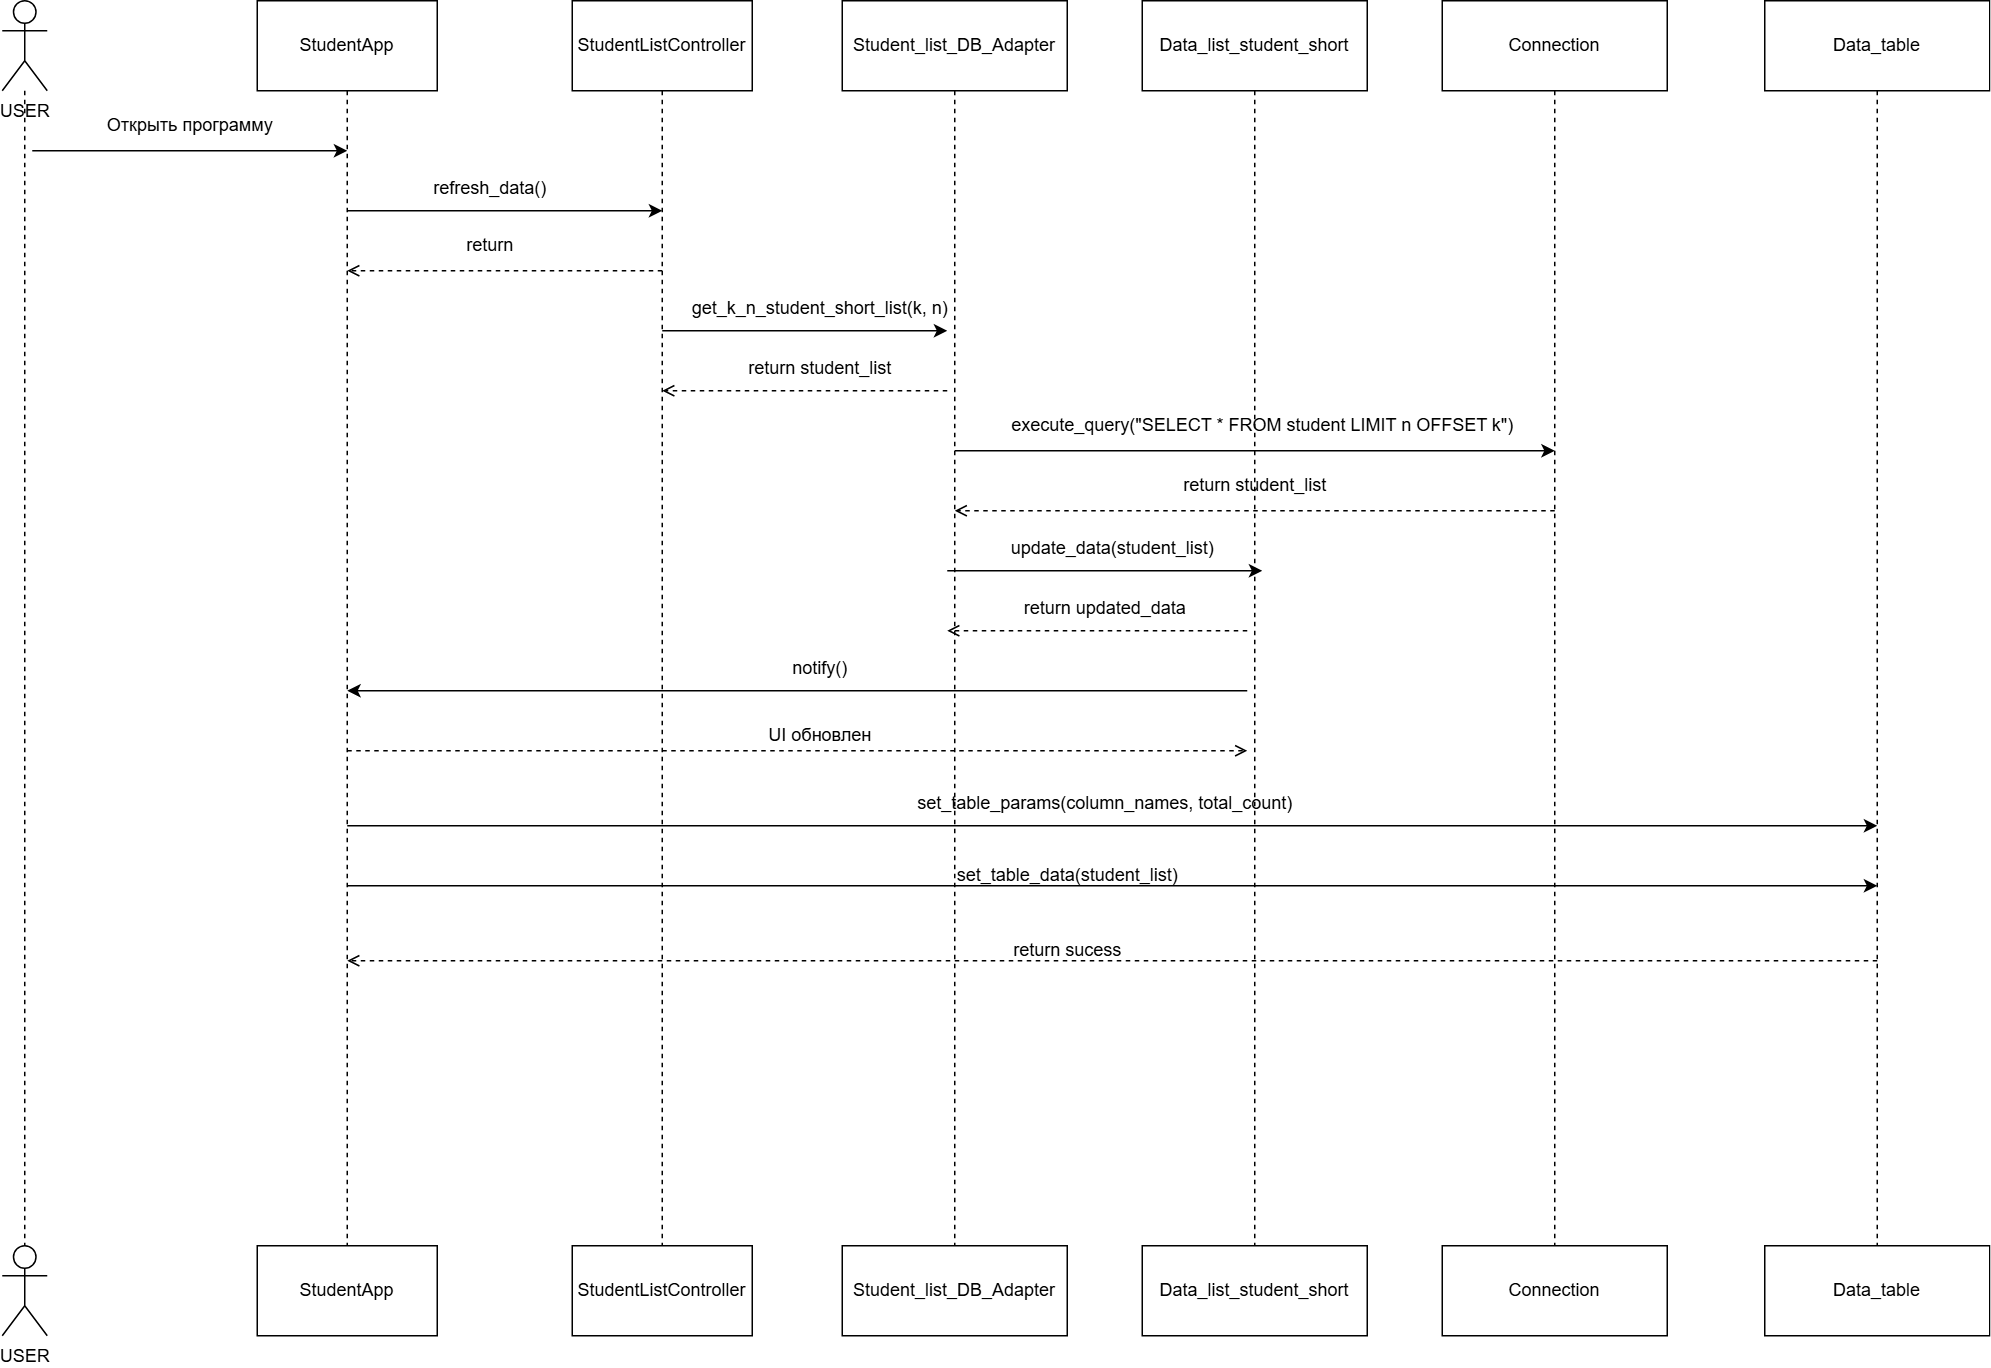

The diagram above was exported from draw.io. Its source (the exported page's mxGraphModel, read from the mxfile embedded in the PNG):
<mxGraphModel dx="1687" dy="918" grid="1" gridSize="10" guides="1" tooltips="1" connect="1" arrows="1" fold="1" page="1" pageScale="1" pageWidth="850" pageHeight="1100" math="0" shadow="0">
  <root>
    <mxCell id="0" />
    <mxCell id="1" parent="0" />
    <mxCell id="dOZHwfTf7HKfrb4nz0SC-1" value="USER" style="shape=umlActor;verticalLabelPosition=bottom;verticalAlign=top;html=1;outlineConnect=0;" vertex="1" parent="1">
      <mxGeometry x="100" y="60" width="30" height="60" as="geometry" />
    </mxCell>
    <mxCell id="dOZHwfTf7HKfrb4nz0SC-2" value="USER" style="shape=umlActor;verticalLabelPosition=bottom;verticalAlign=top;html=1;outlineConnect=0;" vertex="1" parent="1">
      <mxGeometry x="100" y="890" width="30" height="60" as="geometry" />
    </mxCell>
    <mxCell id="dOZHwfTf7HKfrb4nz0SC-7" style="edgeStyle=orthogonalEdgeStyle;rounded=0;orthogonalLoop=1;jettySize=auto;html=1;entryX=0.5;entryY=0;entryDx=0;entryDy=0;entryPerimeter=0;endArrow=none;endFill=0;dashed=1;" edge="1" parent="1" source="dOZHwfTf7HKfrb4nz0SC-1" target="dOZHwfTf7HKfrb4nz0SC-2">
      <mxGeometry relative="1" as="geometry" />
    </mxCell>
    <mxCell id="dOZHwfTf7HKfrb4nz0SC-19" style="edgeStyle=orthogonalEdgeStyle;rounded=0;orthogonalLoop=1;jettySize=auto;html=1;entryX=0.5;entryY=0;entryDx=0;entryDy=0;dashed=1;endArrow=none;endFill=0;" edge="1" parent="1" source="dOZHwfTf7HKfrb4nz0SC-9" target="dOZHwfTf7HKfrb4nz0SC-14">
      <mxGeometry relative="1" as="geometry" />
    </mxCell>
    <mxCell id="dOZHwfTf7HKfrb4nz0SC-9" value="StudentApp" style="rounded=0;whiteSpace=wrap;html=1;" vertex="1" parent="1">
      <mxGeometry x="270" y="60" width="120" height="60" as="geometry" />
    </mxCell>
    <mxCell id="dOZHwfTf7HKfrb4nz0SC-20" style="edgeStyle=orthogonalEdgeStyle;rounded=0;orthogonalLoop=1;jettySize=auto;html=1;entryX=0.5;entryY=0;entryDx=0;entryDy=0;endArrow=none;endFill=0;dashed=1;" edge="1" parent="1" source="dOZHwfTf7HKfrb4nz0SC-10" target="dOZHwfTf7HKfrb4nz0SC-15">
      <mxGeometry relative="1" as="geometry" />
    </mxCell>
    <mxCell id="dOZHwfTf7HKfrb4nz0SC-10" value="StudentListController" style="rounded=0;whiteSpace=wrap;html=1;" vertex="1" parent="1">
      <mxGeometry x="480" y="60" width="120" height="60" as="geometry" />
    </mxCell>
    <mxCell id="dOZHwfTf7HKfrb4nz0SC-21" style="edgeStyle=orthogonalEdgeStyle;rounded=0;orthogonalLoop=1;jettySize=auto;html=1;endArrow=none;endFill=0;dashed=1;" edge="1" parent="1" source="dOZHwfTf7HKfrb4nz0SC-11" target="dOZHwfTf7HKfrb4nz0SC-16">
      <mxGeometry relative="1" as="geometry" />
    </mxCell>
    <mxCell id="dOZHwfTf7HKfrb4nz0SC-11" value="Student_list_DB_Adapter" style="rounded=0;whiteSpace=wrap;html=1;" vertex="1" parent="1">
      <mxGeometry x="660" y="60" width="150" height="60" as="geometry" />
    </mxCell>
    <mxCell id="dOZHwfTf7HKfrb4nz0SC-22" style="edgeStyle=orthogonalEdgeStyle;rounded=0;orthogonalLoop=1;jettySize=auto;html=1;entryX=0.5;entryY=0;entryDx=0;entryDy=0;endArrow=none;endFill=0;dashed=1;" edge="1" parent="1" source="dOZHwfTf7HKfrb4nz0SC-12" target="dOZHwfTf7HKfrb4nz0SC-17">
      <mxGeometry relative="1" as="geometry" />
    </mxCell>
    <mxCell id="dOZHwfTf7HKfrb4nz0SC-12" value="Data_list_student_short" style="rounded=0;whiteSpace=wrap;html=1;" vertex="1" parent="1">
      <mxGeometry x="860" y="60" width="150" height="60" as="geometry" />
    </mxCell>
    <mxCell id="dOZHwfTf7HKfrb4nz0SC-23" style="edgeStyle=orthogonalEdgeStyle;rounded=0;orthogonalLoop=1;jettySize=auto;html=1;endArrow=none;endFill=0;dashed=1;" edge="1" parent="1" source="dOZHwfTf7HKfrb4nz0SC-13" target="dOZHwfTf7HKfrb4nz0SC-18">
      <mxGeometry relative="1" as="geometry" />
    </mxCell>
    <mxCell id="dOZHwfTf7HKfrb4nz0SC-13" value="Connection" style="rounded=0;whiteSpace=wrap;html=1;" vertex="1" parent="1">
      <mxGeometry x="1060" y="60" width="150" height="60" as="geometry" />
    </mxCell>
    <mxCell id="dOZHwfTf7HKfrb4nz0SC-14" value="StudentApp" style="rounded=0;whiteSpace=wrap;html=1;" vertex="1" parent="1">
      <mxGeometry x="270" y="890" width="120" height="60" as="geometry" />
    </mxCell>
    <mxCell id="dOZHwfTf7HKfrb4nz0SC-15" value="StudentListController" style="rounded=0;whiteSpace=wrap;html=1;" vertex="1" parent="1">
      <mxGeometry x="480" y="890" width="120" height="60" as="geometry" />
    </mxCell>
    <mxCell id="dOZHwfTf7HKfrb4nz0SC-16" value="Student_list_DB_Adapter" style="rounded=0;whiteSpace=wrap;html=1;" vertex="1" parent="1">
      <mxGeometry x="660" y="890" width="150" height="60" as="geometry" />
    </mxCell>
    <mxCell id="dOZHwfTf7HKfrb4nz0SC-17" value="Data_list_student_short" style="rounded=0;whiteSpace=wrap;html=1;" vertex="1" parent="1">
      <mxGeometry x="860" y="890" width="150" height="60" as="geometry" />
    </mxCell>
    <mxCell id="dOZHwfTf7HKfrb4nz0SC-18" value="Connection" style="rounded=0;whiteSpace=wrap;html=1;" vertex="1" parent="1">
      <mxGeometry x="1060" y="890" width="150" height="60" as="geometry" />
    </mxCell>
    <mxCell id="dOZHwfTf7HKfrb4nz0SC-24" value="" style="endArrow=classic;html=1;rounded=0;" edge="1" parent="1">
      <mxGeometry width="50" height="50" relative="1" as="geometry">
        <mxPoint x="120" y="160" as="sourcePoint" />
        <mxPoint x="330" y="160" as="targetPoint" />
      </mxGeometry>
    </mxCell>
    <mxCell id="dOZHwfTf7HKfrb4nz0SC-25" value="Открыть программу" style="text;html=1;align=center;verticalAlign=middle;resizable=0;points=[];autosize=1;strokeColor=none;fillColor=none;" vertex="1" parent="1">
      <mxGeometry x="160" y="128" width="130" height="30" as="geometry" />
    </mxCell>
    <mxCell id="dOZHwfTf7HKfrb4nz0SC-26" value="" style="endArrow=classic;html=1;rounded=0;" edge="1" parent="1">
      <mxGeometry width="50" height="50" relative="1" as="geometry">
        <mxPoint x="330" y="200" as="sourcePoint" />
        <mxPoint x="540" y="200" as="targetPoint" />
      </mxGeometry>
    </mxCell>
    <mxCell id="dOZHwfTf7HKfrb4nz0SC-27" value="refresh_data()" style="text;html=1;align=center;verticalAlign=middle;resizable=0;points=[];autosize=1;strokeColor=none;fillColor=none;" vertex="1" parent="1">
      <mxGeometry x="375" y="170" width="100" height="30" as="geometry" />
    </mxCell>
    <mxCell id="dOZHwfTf7HKfrb4nz0SC-28" value="" style="endArrow=open;html=1;rounded=0;endFill=0;dashed=1;" edge="1" parent="1">
      <mxGeometry width="50" height="50" relative="1" as="geometry">
        <mxPoint x="540" y="240" as="sourcePoint" />
        <mxPoint x="330" y="240" as="targetPoint" />
      </mxGeometry>
    </mxCell>
    <mxCell id="dOZHwfTf7HKfrb4nz0SC-29" value="return" style="text;html=1;align=center;verticalAlign=middle;resizable=0;points=[];autosize=1;strokeColor=none;fillColor=none;" vertex="1" parent="1">
      <mxGeometry x="400" y="208" width="50" height="30" as="geometry" />
    </mxCell>
    <mxCell id="dOZHwfTf7HKfrb4nz0SC-30" value="" style="endArrow=classic;html=1;rounded=0;" edge="1" parent="1">
      <mxGeometry width="50" height="50" relative="1" as="geometry">
        <mxPoint x="540" y="280" as="sourcePoint" />
        <mxPoint x="730" y="280" as="targetPoint" />
      </mxGeometry>
    </mxCell>
    <mxCell id="dOZHwfTf7HKfrb4nz0SC-31" value="get_k_n_student_short_list(k, n)" style="text;html=1;align=center;verticalAlign=middle;resizable=0;points=[];autosize=1;strokeColor=none;fillColor=none;" vertex="1" parent="1">
      <mxGeometry x="550" y="250" width="190" height="30" as="geometry" />
    </mxCell>
    <mxCell id="dOZHwfTf7HKfrb4nz0SC-32" value="" style="endArrow=open;html=1;rounded=0;endFill=0;dashed=1;" edge="1" parent="1">
      <mxGeometry width="50" height="50" relative="1" as="geometry">
        <mxPoint x="730" y="320" as="sourcePoint" />
        <mxPoint x="540" y="320" as="targetPoint" />
      </mxGeometry>
    </mxCell>
    <mxCell id="dOZHwfTf7HKfrb4nz0SC-33" value="return student_list" style="text;html=1;align=center;verticalAlign=middle;resizable=0;points=[];autosize=1;strokeColor=none;fillColor=none;" vertex="1" parent="1">
      <mxGeometry x="585" y="290" width="120" height="30" as="geometry" />
    </mxCell>
    <mxCell id="dOZHwfTf7HKfrb4nz0SC-34" value="" style="endArrow=classic;html=1;rounded=0;" edge="1" parent="1">
      <mxGeometry width="50" height="50" relative="1" as="geometry">
        <mxPoint x="735" y="360" as="sourcePoint" />
        <mxPoint x="1135" y="360" as="targetPoint" />
      </mxGeometry>
    </mxCell>
    <mxCell id="dOZHwfTf7HKfrb4nz0SC-35" value="execute_query(&quot;SELECT * FROM student LIMIT n OFFSET k&quot;)" style="text;html=1;align=center;verticalAlign=middle;resizable=0;points=[];autosize=1;strokeColor=none;fillColor=none;" vertex="1" parent="1">
      <mxGeometry x="760" y="328" width="360" height="30" as="geometry" />
    </mxCell>
    <mxCell id="dOZHwfTf7HKfrb4nz0SC-36" value="" style="endArrow=open;html=1;rounded=0;endFill=0;dashed=1;" edge="1" parent="1">
      <mxGeometry width="50" height="50" relative="1" as="geometry">
        <mxPoint x="1135" y="400" as="sourcePoint" />
        <mxPoint x="735" y="400" as="targetPoint" />
      </mxGeometry>
    </mxCell>
    <mxCell id="dOZHwfTf7HKfrb4nz0SC-37" value="return student_list" style="text;html=1;align=center;verticalAlign=middle;resizable=0;points=[];autosize=1;strokeColor=none;fillColor=none;" vertex="1" parent="1">
      <mxGeometry x="875" y="368" width="120" height="30" as="geometry" />
    </mxCell>
    <mxCell id="dOZHwfTf7HKfrb4nz0SC-38" value="" style="endArrow=classic;html=1;rounded=0;" edge="1" parent="1">
      <mxGeometry width="50" height="50" relative="1" as="geometry">
        <mxPoint x="730" y="440" as="sourcePoint" />
        <mxPoint x="940" y="440" as="targetPoint" />
      </mxGeometry>
    </mxCell>
    <mxCell id="dOZHwfTf7HKfrb4nz0SC-39" value="update_data(student_list)" style="text;html=1;align=center;verticalAlign=middle;resizable=0;points=[];autosize=1;strokeColor=none;fillColor=none;" vertex="1" parent="1">
      <mxGeometry x="760" y="410" width="160" height="30" as="geometry" />
    </mxCell>
    <mxCell id="dOZHwfTf7HKfrb4nz0SC-40" value="" style="endArrow=open;html=1;rounded=0;dashed=1;endFill=0;" edge="1" parent="1">
      <mxGeometry width="50" height="50" relative="1" as="geometry">
        <mxPoint x="930" y="480" as="sourcePoint" />
        <mxPoint x="730" y="480" as="targetPoint" />
      </mxGeometry>
    </mxCell>
    <mxCell id="dOZHwfTf7HKfrb4nz0SC-41" value="return updated_data" style="text;html=1;align=center;verticalAlign=middle;resizable=0;points=[];autosize=1;strokeColor=none;fillColor=none;" vertex="1" parent="1">
      <mxGeometry x="770" y="450" width="130" height="30" as="geometry" />
    </mxCell>
    <mxCell id="dOZHwfTf7HKfrb4nz0SC-42" value="" style="endArrow=classic;html=1;rounded=0;" edge="1" parent="1">
      <mxGeometry width="50" height="50" relative="1" as="geometry">
        <mxPoint x="930" y="520" as="sourcePoint" />
        <mxPoint x="330" y="520" as="targetPoint" />
        <Array as="points">
          <mxPoint x="630" y="520" />
        </Array>
      </mxGeometry>
    </mxCell>
    <mxCell id="dOZHwfTf7HKfrb4nz0SC-43" value="notify()" style="text;html=1;align=center;verticalAlign=middle;resizable=0;points=[];autosize=1;strokeColor=none;fillColor=none;" vertex="1" parent="1">
      <mxGeometry x="615" y="490" width="60" height="30" as="geometry" />
    </mxCell>
    <mxCell id="dOZHwfTf7HKfrb4nz0SC-44" value="" style="endArrow=open;html=1;rounded=0;dashed=1;endFill=0;" edge="1" parent="1">
      <mxGeometry width="50" height="50" relative="1" as="geometry">
        <mxPoint x="330" y="560" as="sourcePoint" />
        <mxPoint x="930" y="560" as="targetPoint" />
      </mxGeometry>
    </mxCell>
    <mxCell id="dOZHwfTf7HKfrb4nz0SC-45" value="UI обновлен" style="text;html=1;align=center;verticalAlign=middle;resizable=0;points=[];autosize=1;strokeColor=none;fillColor=none;" vertex="1" parent="1">
      <mxGeometry x="600" y="535" width="90" height="30" as="geometry" />
    </mxCell>
    <mxCell id="dOZHwfTf7HKfrb4nz0SC-49" style="edgeStyle=orthogonalEdgeStyle;rounded=0;orthogonalLoop=1;jettySize=auto;html=1;entryX=0.5;entryY=0;entryDx=0;entryDy=0;dashed=1;endArrow=none;endFill=0;" edge="1" parent="1" source="dOZHwfTf7HKfrb4nz0SC-47" target="dOZHwfTf7HKfrb4nz0SC-48">
      <mxGeometry relative="1" as="geometry" />
    </mxCell>
    <mxCell id="dOZHwfTf7HKfrb4nz0SC-47" value="Data_table" style="rounded=0;whiteSpace=wrap;html=1;" vertex="1" parent="1">
      <mxGeometry x="1275" y="60" width="150" height="60" as="geometry" />
    </mxCell>
    <mxCell id="dOZHwfTf7HKfrb4nz0SC-48" value="Data_table" style="rounded=0;whiteSpace=wrap;html=1;" vertex="1" parent="1">
      <mxGeometry x="1275" y="890" width="150" height="60" as="geometry" />
    </mxCell>
    <mxCell id="dOZHwfTf7HKfrb4nz0SC-50" value="" style="endArrow=classic;html=1;rounded=0;" edge="1" parent="1">
      <mxGeometry width="50" height="50" relative="1" as="geometry">
        <mxPoint x="330" y="610" as="sourcePoint" />
        <mxPoint x="1350" y="610" as="targetPoint" />
        <Array as="points">
          <mxPoint x="850" y="610" />
        </Array>
      </mxGeometry>
    </mxCell>
    <mxCell id="dOZHwfTf7HKfrb4nz0SC-51" value="set_table_params(column_names, total_count)" style="text;html=1;align=center;verticalAlign=middle;resizable=0;points=[];autosize=1;strokeColor=none;fillColor=none;" vertex="1" parent="1">
      <mxGeometry x="700" y="580" width="270" height="30" as="geometry" />
    </mxCell>
    <mxCell id="dOZHwfTf7HKfrb4nz0SC-53" value="" style="endArrow=classic;html=1;rounded=0;" edge="1" parent="1">
      <mxGeometry width="50" height="50" relative="1" as="geometry">
        <mxPoint x="330" y="650" as="sourcePoint" />
        <mxPoint x="1350" y="650" as="targetPoint" />
        <Array as="points">
          <mxPoint x="850" y="650" />
        </Array>
      </mxGeometry>
    </mxCell>
    <mxCell id="dOZHwfTf7HKfrb4nz0SC-54" value="set_table_data(student_list)" style="text;html=1;align=center;verticalAlign=middle;resizable=0;points=[];autosize=1;strokeColor=none;fillColor=none;" vertex="1" parent="1">
      <mxGeometry x="725" y="628" width="170" height="30" as="geometry" />
    </mxCell>
    <mxCell id="dOZHwfTf7HKfrb4nz0SC-55" value="" style="endArrow=open;html=1;rounded=0;dashed=1;endFill=0;" edge="1" parent="1">
      <mxGeometry width="50" height="50" relative="1" as="geometry">
        <mxPoint x="1350" y="700" as="sourcePoint" />
        <mxPoint x="330" y="700" as="targetPoint" />
      </mxGeometry>
    </mxCell>
    <mxCell id="dOZHwfTf7HKfrb4nz0SC-56" value="return sucess" style="text;html=1;align=center;verticalAlign=middle;resizable=0;points=[];autosize=1;strokeColor=none;fillColor=none;" vertex="1" parent="1">
      <mxGeometry x="760" y="678" width="100" height="30" as="geometry" />
    </mxCell>
  </root>
</mxGraphModel>